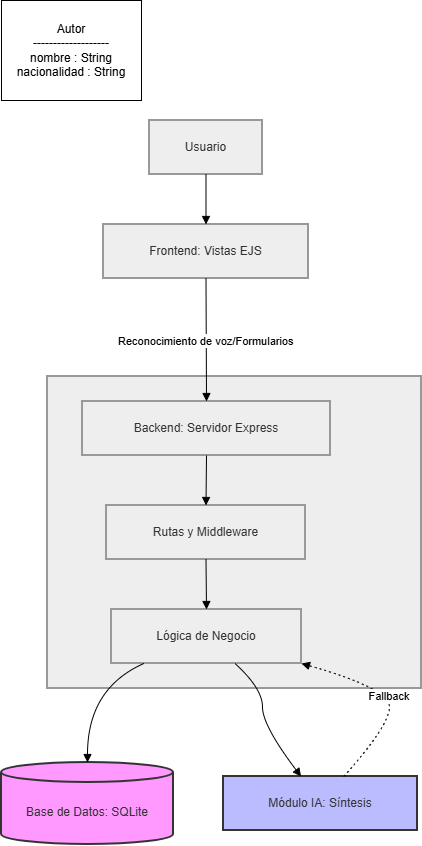

The diagram above was exported from draw.io. Its source (the exported page's mxGraphModel, read from the mxfile embedded in the PNG):
<mxGraphModel dx="766" dy="420" grid="1" gridSize="10" guides="1" tooltips="1" connect="1" arrows="1" fold="1" page="1" pageScale="1" pageWidth="827" pageHeight="1169" math="0" shadow="0">
  <root>
    <mxCell id="0" />
    <mxCell id="1" parent="0" />
    <mxCell id="wayzrjgxErwrtfri-PR3-2" parent="1" style="html=1;whiteSpace=wrap;" value="&lt;div&gt;Autor&lt;/div&gt;&lt;div&gt;-------------------&lt;/div&gt;&lt;div&gt;nombre : String&lt;/div&gt;&lt;div&gt;nacionalidad : String&lt;/div&gt;" vertex="1">
      <mxGeometry height="100" width="140" x="280" y="190" as="geometry" />
    </mxCell>
    <mxCell id="tbpV_4SM7-505ba8FSOy-13" parent="1" style="whiteSpace=wrap;strokeWidth=2;fillColor=light-dark(#eeeeee,#1f2020);strokeColor=light-dark(#999999,#cccccc);fontColor=light-dark(#333333,#cccccc);" value="Backend" vertex="1">
      <mxGeometry height="312" width="374" x="326" y="566" as="geometry" />
    </mxCell>
    <mxCell id="tbpV_4SM7-505ba8FSOy-14" parent="1" style="whiteSpace=wrap;strokeWidth=2;fillColor=light-dark(#eeeeee,#1f2020);strokeColor=light-dark(#999999,#cccccc);fontColor=light-dark(#333333,#cccccc);" value="Usuario" vertex="1">
      <mxGeometry height="54" width="113" x="428" y="310" as="geometry" />
    </mxCell>
    <mxCell id="tbpV_4SM7-505ba8FSOy-15" parent="1" style="whiteSpace=wrap;strokeWidth=2;fillColor=light-dark(#eeeeee,#1f2020);strokeColor=light-dark(#999999,#cccccc);fontColor=light-dark(#333333,#cccccc);" value="Frontend: Vistas EJS" vertex="1">
      <mxGeometry height="54" width="205" x="382" y="414" as="geometry" />
    </mxCell>
    <mxCell id="tbpV_4SM7-505ba8FSOy-16" parent="1" style="whiteSpace=wrap;strokeWidth=2;fillColor=light-dark(#eeeeee,#1f2020);strokeColor=light-dark(#999999,#cccccc);fontColor=light-dark(#333333,#cccccc);" value="Backend: Servidor Express" vertex="1">
      <mxGeometry height="54" width="248" x="361" y="591" as="geometry" />
    </mxCell>
    <mxCell id="tbpV_4SM7-505ba8FSOy-17" parent="1" style="whiteSpace=wrap;strokeWidth=2;fillColor=light-dark(#eeeeee,#1f2020);strokeColor=light-dark(#999999,#cccccc);fontColor=light-dark(#333333,#cccccc);" value="Rutas y Middleware" vertex="1">
      <mxGeometry height="54" width="199" x="385" y="695" as="geometry" />
    </mxCell>
    <mxCell id="tbpV_4SM7-505ba8FSOy-18" parent="1" style="whiteSpace=wrap;strokeWidth=2;fillColor=light-dark(#eeeeee,#1f2020);strokeColor=light-dark(#999999,#cccccc);fontColor=light-dark(#333333,#cccccc);" value="Lógica de Negocio" vertex="1">
      <mxGeometry height="54" width="190" x="390" y="799" as="geometry" />
    </mxCell>
    <mxCell id="tbpV_4SM7-505ba8FSOy-19" parent="1" style="shape=cylinder3;boundedLbl=1;backgroundOutline=1;size=10;strokeWidth=2;whiteSpace=wrap;fillColor=#f9f;strokeColor=#333;fontColor=light-dark(#333333,#cccccc);" value="Base de Datos: SQLite" vertex="1">
      <mxGeometry height="82" width="172" x="280" y="952" as="geometry" />
    </mxCell>
    <mxCell id="tbpV_4SM7-505ba8FSOy-20" parent="1" style="whiteSpace=wrap;strokeWidth=2;fillColor=#bbf;strokeColor=#333;fontColor=light-dark(#333333,#cccccc);" value="Módulo IA: Síntesis" vertex="1">
      <mxGeometry height="54" width="194" x="502" y="966" as="geometry" />
    </mxCell>
    <mxCell id="tbpV_4SM7-505ba8FSOy-21" edge="1" parent="1" source="tbpV_4SM7-505ba8FSOy-14" style="curved=1;startArrow=none;endArrow=block;exitX=0.5;exitY=1;entryX=0.5;entryY=0;rounded=0;" target="tbpV_4SM7-505ba8FSOy-15" value="">
      <mxGeometry relative="1" as="geometry">
        <Array as="points" />
      </mxGeometry>
    </mxCell>
    <mxCell id="tbpV_4SM7-505ba8FSOy-22" edge="1" parent="1" source="tbpV_4SM7-505ba8FSOy-15" style="curved=1;startArrow=none;endArrow=block;exitX=0.5;exitY=1;entryX=0.5;entryY=0;rounded=0;" target="tbpV_4SM7-505ba8FSOy-16" value="Reconocimiento de voz/Formularios">
      <mxGeometry relative="1" as="geometry">
        <Array as="points" />
      </mxGeometry>
    </mxCell>
    <mxCell id="tbpV_4SM7-505ba8FSOy-23" edge="1" parent="1" source="tbpV_4SM7-505ba8FSOy-16" style="curved=1;startArrow=none;endArrow=block;exitX=0.5;exitY=1;entryX=0.5;entryY=0;rounded=0;" target="tbpV_4SM7-505ba8FSOy-17" value="">
      <mxGeometry relative="1" as="geometry">
        <Array as="points" />
      </mxGeometry>
    </mxCell>
    <mxCell id="tbpV_4SM7-505ba8FSOy-24" edge="1" parent="1" source="tbpV_4SM7-505ba8FSOy-17" style="curved=1;startArrow=none;endArrow=block;exitX=0.5;exitY=1;entryX=0.5;entryY=0;rounded=0;" target="tbpV_4SM7-505ba8FSOy-18" value="">
      <mxGeometry relative="1" as="geometry">
        <Array as="points" />
      </mxGeometry>
    </mxCell>
    <mxCell id="tbpV_4SM7-505ba8FSOy-25" edge="1" parent="1" source="tbpV_4SM7-505ba8FSOy-18" style="curved=1;startArrow=none;endArrow=block;exitX=0.17;exitY=1;entryX=0.5;entryY=0;rounded=0;" target="tbpV_4SM7-505ba8FSOy-19" value="">
      <mxGeometry relative="1" as="geometry">
        <Array as="points">
          <mxPoint x="366" y="878" />
        </Array>
      </mxGeometry>
    </mxCell>
    <mxCell id="tbpV_4SM7-505ba8FSOy-26" edge="1" parent="1" source="tbpV_4SM7-505ba8FSOy-18" style="curved=1;startArrow=none;endArrow=block;exitX=0.65;exitY=1;entryX=0.4;entryY=0;rounded=0;" target="tbpV_4SM7-505ba8FSOy-20" value="">
      <mxGeometry relative="1" as="geometry">
        <Array as="points">
          <mxPoint x="541" y="878" />
          <mxPoint x="541" y="915" />
        </Array>
      </mxGeometry>
    </mxCell>
    <mxCell id="tbpV_4SM7-505ba8FSOy-27" edge="1" parent="1" source="tbpV_4SM7-505ba8FSOy-20" style="curved=1;dashed=1;dashPattern=2 3;startArrow=none;endArrow=block;exitX=0.62;exitY=0;entryX=1;entryY=1;rounded=0;" target="tbpV_4SM7-505ba8FSOy-18" value="Fallback">
      <mxGeometry relative="1" as="geometry">
        <Array as="points">
          <mxPoint x="668" y="915" />
          <mxPoint x="668" y="878" />
        </Array>
      </mxGeometry>
    </mxCell>
  </root>
</mxGraphModel>